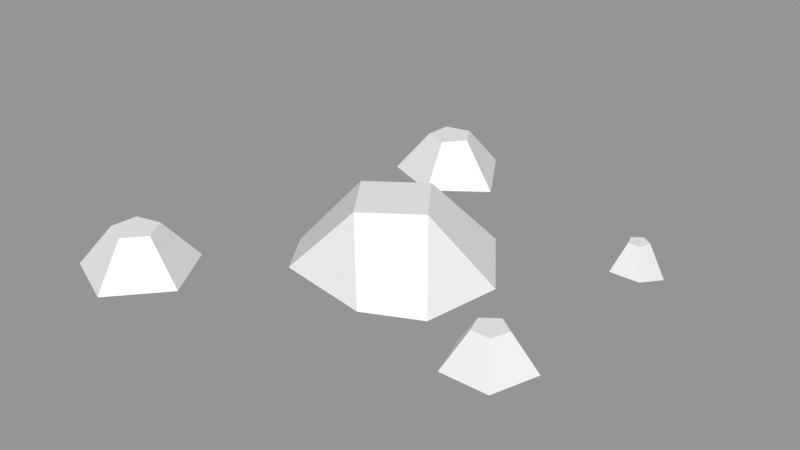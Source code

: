 # Source: Rocks_Round_s_2C_01.blend  (saved by Blender 3.0.42; exported with 4.5.12 LTS)
import bpy
from mathutils import Matrix  # noqa: F401  (used for matrix-valued properties, if any)

bpy.ops.wm.read_factory_settings(use_empty=True)
scene = bpy.context.scene
scene.name = 'Scene'

# ---- images (referenced by path relative to the original .blend; pixels are not part of the script)
import os
ASSET_DIR = os.environ.get("B2B_ASSET_DIR", "")  # directory of the original .blend (textures are referenced by path, not embedded)
HERE = os.path.dirname(os.path.abspath(__file__))  # packed textures are extracted next to this script under _unpacked/

def load_image(name, relpath, width, height, colorspace="sRGB"):
    """Load a texture the original file referenced (path relative to the .blend, or extracted next to this script)."""
    p = next((c for c in (os.path.join(HERE, relpath), os.path.join(ASSET_DIR, relpath)) if relpath and os.path.exists(c)), "")
    if p:
        img = bpy.data.images.load(p, check_existing=True)
        img.name = name
    else:  # same state as the original file: an image datablock whose file is absent (Cycles renders it pink)
        img = bpy.data.images.new(name, width, height)
        img.source = "FILE"
        img.filepath = "//" + (relpath or name)
    img.colorspace_settings.name = colorspace
    return img
img_rocks_texture_atlas_1024x1024_png = load_image('Rocks_Texture_Atlas_1024x1024.png', 'Rocks_Texture_Atlas_1024x1024.png', 1024, 1024, 'sRGB')

# ---- materials (node trees are filled in below, after node groups)
mat_rocks_086 = bpy.data.materials.new('Rocks.086')
mat_rocks_086.use_transparent_shadow = False
mat_rocks_086.diffuse_color = (1.0, 1.0, 1.0, 1.0)
mat_rocks_086.roughness = 0.69
mat_rocks_086.specular_intensity = 0.0
mat_material_076 = bpy.data.materials.new('Material.076')
mat_material_076.use_transparent_shadow = False
mat_material_076.roughness = 0.5

# ---- material node trees
mat_rocks_086.use_nodes = True; mat_rocks_086.node_tree.nodes.clear()
_N = mat_rocks_086.node_tree.nodes; _L = mat_rocks_086.node_tree.links
n0 = _N.new('ShaderNodeBsdfPrincipled'); n0.name = 'Principled BSDF'; n0.location = (10, 300)
n0.distribution = 'GGX'
n0.subsurface_method = 'RANDOM_WALK_SKIN'
n0.inputs[2].default_value = 0.69
n0.inputs[3].default_value = 1.45
n0.inputs[4].default_value = 0.0
n0.inputs[13].default_value = 0.0
n1 = _N.new('ShaderNodeOutputMaterial'); n1.name = 'Material Output'; n1.location = (300, 300)
n2 = _N.new('ShaderNodeNormalMap'); n2.name = 'Normal Map'; n2.location = (-300, -300)
n2.label = 'Normal/Map'
n3 = _N.new('ShaderNodeTexImage'); n3.name = 'Image Texture'; n3.location = (-300, 600)
n3.image = img_rocks_texture_atlas_1024x1024_png
_L.new(n0.outputs[0], n1.inputs[0])
_L.new(n2.outputs[0], n0.inputs[5])
_L.new(n3.outputs[0], n0.inputs[0])
n1.is_active_output = True
mat_material_076.use_nodes = True; mat_material_076.node_tree.nodes.clear()
_N = mat_material_076.node_tree.nodes; _L = mat_material_076.node_tree.links
n0 = _N.new('ShaderNodeBsdfPrincipled'); n0.name = 'Principled BSDF'; n0.location = (10, 300)
n0.distribution = 'GGX'
n0.subsurface_method = 'RANDOM_WALK_SKIN'
n0.inputs[3].default_value = 1.45
n0.inputs[27].default_value = (0.0, 0.0, 0.0, 1.0)
n0.inputs[28].default_value = 1.0
n1 = _N.new('ShaderNodeOutputMaterial'); n1.name = 'Material Output'; n1.location = (300, 300)
n2 = _N.new('ShaderNodeNormalMap'); n2.name = 'Normal Map'; n2.location = (-300, -300)
n2.label = 'Normal/Map'
n2.inputs[0].default_value = 0.0
_L.new(n0.outputs[0], n1.inputs[0])
_L.new(n2.outputs[0], n0.inputs[5])
n1.is_active_output = True

# ---- meshes
me_rocks_round_s_2c_01_003 = bpy.data.meshes.new('Rocks_Round_s_2C_01.003')
me_rocks_round_s_2c_01_003.from_pydata([(0.2153, -0.01976, -0.1832), (0.1855, -0.02798, -0.1616), (0.1969, -0.01976, -0.1266), (0.2336, -0.01976, -0.1266), (0.245, -0.02798, -0.1616), (0.2153, 0.01317, -0.1642), (0.2036, 0.01317, -0.1557), (0.208, 0.01317, -0.142), (0.2225, 0.01317, -0.142), (0.2269, 0.01317, -0.1557), (-0.1728, -0.02031, 0.1282), (-0.2527, -0.02031, 0.1465), (-0.26, -0.02031, 0.2282), (-0.1846, -0.02031, 0.2603), (-0.1307, -0.02031, 0.1985), (-0.1894, 0.02918, 0.1672), (-0.2208, 0.02918, 0.1743), (-0.2237, 0.02918, 0.2064), (-0.1941, 0.02918, 0.219), (-0.1729, 0.02918, 0.1948), (-0.07169, -0.02031, -0.294), (-0.1516, -0.02854, -0.2757), (-0.1589, -0.02031, -0.194), (-0.08347, -0.02031, -0.1619), (-0.02959, -0.02854, -0.2236), (-0.0883, 0.02918, -0.255), (-0.1197, 0.02918, -0.2478), (-0.1225, 0.02918, -0.2158), (-0.09292, 0.02918, -0.2031), (-0.07176, 0.02918, -0.2274), (0.2, -0.01976, 0.05), (0.1524, -0.01976, 0.08455), (0.1706, -0.01976, 0.1405), (0.2294, -0.01976, 0.1405), (0.2476, -0.01976, 0.08455), (0.2, 0.02123, 0.08036), (0.1813, 0.02123, 0.09393), (0.1885, 0.02123, 0.1159), (0.2115, 0.02123, 0.1159), (0.2187, 0.02123, 0.09393), (0.05414, 0.05587, 0.01002), (-0.05537, 0.05587, -0.008147), (0.008468, 0.05587, -0.05382), (0.05822, -0.0199, -0.1104), (-0.125, -0.02812, 0.02071), (-0.06872, -0.02812, -0.08496), (-0.009636, 0.05587, 0.05526), (0.04176, -0.0199, 0.1092), (-0.07669, -0.0199, 0.08825), (0.116, -0.02812, -0.02954), (0.1001, -0.02812, 0.0674)], [], [(0, 5, 9, 4), (3, 8, 7, 2), (1, 6, 5, 0), (4, 9, 8, 3), (2, 7, 6, 1), (10, 15, 19, 14), (13, 18, 17, 12), (11, 16, 15, 10), (14, 19, 18, 13), (12, 17, 16, 11), (18, 19, 15), (20, 25, 29, 24), (23, 28, 27, 22), (21, 26, 25, 20), (24, 29, 28, 23), (22, 27, 26, 21), (28, 29, 25), (30, 35, 39, 34), (33, 38, 37, 32), (31, 36, 35, 30), (34, 39, 38, 33), (32, 37, 36, 31), (46, 40, 42, 41), (47, 50, 40, 46), (42, 40, 49, 43), (42, 43, 45), (41, 42, 45), (44, 41, 45), (49, 40, 50), (47, 46, 48), (44, 48, 46, 41), (17, 18, 15, 16), (7, 8, 9), (27, 28, 25, 26), (39, 35, 37, 38), (35, 36, 37), (7, 9, 5, 6), (13, 12, 10, 14), (11, 10, 12), (48, 44, 50, 47), (44, 45, 49, 50), (49, 45, 43), (32, 31, 34, 33), (30, 34, 31), (2, 1, 4, 3), (0, 4, 1), (22, 21, 24, 23), (20, 24, 21)])
me_rocks_round_s_2c_01_003.polygons.foreach_set('use_smooth', [True] * 48)
me_rocks_round_s_2c_01_003.polygons.foreach_set('material_index', [1, 1, 1, 1, 1, 1, 1, 1, 1, 1, 1, 1, 1, 1, 1, 1, 1, 1, 1, 1, 1, 1, 1, 1, 1, 1, 1, 1, 1, 1, 1, 1, 1, 1, 1, 1, 1, 1, 1, 1, 1, 1, 1, 1, 1, 1, 1, 1])
_k = set([(0, 1), (0, 4), (0, 5), (1, 2), (1, 4), (1, 6), (2, 3), (2, 7), (3, 4), (3, 8), (4, 9), (5, 6), (5, 9), (6, 7), (7, 8), (8, 9), (10, 11), (10, 14), (10, 15), (11, 12), (11, 16), (12, 13), (12, 17), (13, 14), (13, 18), (14, 19), (15, 16), (15, 19), (16, 17), (17, 18), (18, 19), (20, 21), (20, 24), (20, 25), (21, 22), (21, 24), (21, 26), (22, 23), (22, 27), (23, 24), (23, 28), (24, 29), (25, 26), (25, 29), (26, 27), (27, 28), (28, 29), (30, 31), (30, 34), (30, 35), (31, 32), (31, 36), (32, 33), (32, 37), (33, 34), (33, 38), (34, 39), (35, 36), (35, 39), (36, 37), (37, 38), (38, 39), (40, 42), (40, 46), (40, 49), (40, 50), (41, 42), (41, 44), (41, 45), (41, 46), (42, 43), (42, 45), (43, 45), (43, 49), (44, 45), (44, 48), (44, 50), (45, 49), (46, 47), (46, 48), (47, 48), (47, 50), (49, 50)])
me_rocks_round_s_2c_01_003.attributes.new('sharp_edge', 'BOOLEAN', 'EDGE').data.foreach_set('value', [ (min(e.vertices), max(e.vertices)) in _k for e in me_rocks_round_s_2c_01_003.edges])
_uv = me_rocks_round_s_2c_01_003.uv_layers.new(name='UVMap')
_uv.uv.foreach_set('vector', [0.9107, 0.1705, 0.9139, 0.1775, 0.9127, 0.1793, 0.9035, 0.1799, 0.9118, 0.1884, 0.9144, 0.1809, 0.916, 0.1798, 0.9227, 0.1836, 0.9227, 0.1716, 0.916, 0.1777, 0.9139, 0.1775, 0.9107, 0.1705, 0.9035, 0.1799, 0.9127, 0.1793, 0.9144, 0.1809, 0.9118, 0.1884, 0.9227, 0.1836, 0.916, 0.1798, 0.916, 0.1777, 0.9227, 0.1716, 0.9381, 0.1835, 0.9331, 0.1795, 0.9328, 0.177, 0.9381, 0.1735, 0.9286, 0.1705, 0.9303, 0.1766, 0.9291, 0.1789, 0.9227, 0.1785, 0.9286, 0.1866, 0.9309, 0.1806, 0.9331, 0.1795, 0.9381, 0.1835, 0.9381, 0.1735, 0.9328, 0.177, 0.9303, 0.1766, 0.9286, 0.1705, 0.9227, 0.1785, 0.9291, 0.1789, 0.9309, 0.1806, 0.9286, 0.1866, 0.9303, 0.1766, 0.9328, 0.177, 0.9331, 0.1795, 0.9267, 0.1884, 0.929, 0.1941, 0.9275, 0.1961, 0.9207, 0.1963, 0.9271, 0.2039, 0.9292, 0.198, 0.9315, 0.1969, 0.9366, 0.2003, 0.9366, 0.1901, 0.9314, 0.1944, 0.929, 0.1941, 0.9267, 0.1884, 0.9207, 0.1963, 0.9275, 0.1961, 0.9292, 0.198, 0.9271, 0.2039, 0.9366, 0.2003, 0.9315, 0.1969, 0.9314, 0.1944, 0.9366, 0.1901, 0.9292, 0.198, 0.9275, 0.1961, 0.929, 0.1941, 0.91, 0.1884, 0.912, 0.1955, 0.9108, 0.1978, 0.9035, 0.1973, 0.9101, 0.2063, 0.9127, 0.1995, 0.915, 0.1982, 0.9206, 0.2029, 0.9206, 0.1918, 0.9145, 0.1957, 0.912, 0.1955, 0.91, 0.1884, 0.9035, 0.1973, 0.9108, 0.1978, 0.9127, 0.1995, 0.9101, 0.2063, 0.9206, 0.2029, 0.915, 0.1982, 0.9145, 0.1957, 0.9206, 0.1918, 0.9488, 0.2091, 0.957, 0.2091, 0.9567, 0.2176, 0.9482, 0.2174, 0.949, 0.1942, 0.9611, 0.1948, 0.957, 0.2091, 0.9488, 0.2091, 0.9567, 0.2176, 0.957, 0.2091, 0.972, 0.2075, 0.9695, 0.2233, 0.9567, 0.2176, 0.9695, 0.2233, 0.951, 0.2324, 0.9482, 0.2174, 0.9567, 0.2176, 0.951, 0.2324, 0.934, 0.2224, 0.9482, 0.2174, 0.951, 0.2324, 0.972, 0.2075, 0.957, 0.2091, 0.9611, 0.1948, 0.949, 0.1942, 0.9488, 0.2091, 0.934, 0.2084, 0.934, 0.2224, 0.934, 0.2084, 0.9488, 0.2091, 0.9482, 0.2174, 0.9291, 0.1789, 0.9303, 0.1766, 0.9331, 0.1795, 0.9309, 0.1806, 0.916, 0.1798, 0.9144, 0.1809, 0.9127, 0.1793, 0.9315, 0.1969, 0.9292, 0.198, 0.929, 0.1941, 0.9314, 0.1944, 0.9108, 0.1978, 0.912, 0.1955, 0.915, 0.1982, 0.9127, 0.1995, 0.912, 0.1955, 0.9145, 0.1957, 0.915, 0.1982, 0.916, 0.1798, 0.9127, 0.1793, 0.9139, 0.1775, 0.916, 0.1777, 0.6961, 0.94, 0.6961, 0.9182, 0.7296, 0.9291, 0.7168, 0.9467, 0.7168, 0.9115, 0.7296, 0.9291, 0.6961, 0.9182, 0.4258, 0.9764, 0.4204, 0.9641, 0.4544, 0.9787, 0.4438, 0.9835, 0.4204, 0.9641, 0.4326, 0.9492, 0.46, 0.9639, 0.4544, 0.9787, 0.46, 0.9639, 0.4326, 0.9492, 0.4536, 0.9492, 0.04186, 0.9617, 0.04902, 0.9397, 0.07933, 0.9617, 0.0606, 0.9753, 0.07218, 0.9397, 0.07933, 0.9617, 0.04902, 0.9397, 0.1706, 0.9784, 0.1639, 0.9572, 0.199, 0.9572, 0.1923, 0.9784, 0.1814, 0.9436, 0.199, 0.9572, 0.1639, 0.9572, 0.3253, 0.9254, 0.3459, 0.9188, 0.3459, 0.9536, 0.3253, 0.9469, 0.3587, 0.9362, 0.3459, 0.9536, 0.3459, 0.9188])
me_rocks_round_s_2c_01_003.materials.append(mat_rocks_086)
me_rocks_round_s_2c_01_003.materials.append(mat_material_076)
me_rocks_round_s_2c_01_003.use_remesh_fix_poles = True
me_rocks_round_s_2c_01_003.use_remesh_preserve_attributes = False
me_rocks_round_s_2c_01_003.update()
me_rocks_round_s_2c_01_003.normals_split_custom_set([tuple(v) for v in zip(*[iter([0.5916, 0.3824, -0.7098, 0.5916, 0.3824, -0.7098, 0.5916, 0.3824, -0.7098, 0.5916, 0.3824, -0.7098, 0.0, 0.4228, 0.9062, 0.0, 0.4228, 0.9062, 0.0, 0.4228, 0.9062, 0.0, 0.4228, 0.9062, -0.5916, 0.3824, -0.7098, -0.5916, 0.3824, -0.7098, -0.5916, 0.3824, -0.7098, -0.5916, 0.3824, -0.7098, 0.8958, 0.3824, 0.2265, 0.8958, 0.3824, 0.2265, 0.8958, 0.3824, 0.2265, 0.8958, 0.3824, 0.2265, -0.8958, 0.3824, 0.2265, -0.8958, 0.3824, 0.2265, -0.8958, 0.3824, 0.2265, -0.8958, 0.3824, 0.2265, 0.7055, 0.5691, -0.4223, 0.7055, 0.5691, -0.4223, 0.7055, 0.5691, -0.4223, 0.7055, 0.5691, -0.4223, -0.3225, 0.5691, 0.7564, -0.3225, 0.5691, 0.7564, -0.3225, 0.5691, 0.7564, -0.3225, 0.5691, 0.7564, -0.1836, 0.5691, -0.8015, -0.1836, 0.5691, -0.8015, -0.1836, 0.5691, -0.8015, -0.1836, 0.5691, -0.8015, 0.6197, 0.5691, 0.5405, 0.6197, 0.5691, 0.5405, 0.6197, 0.5691, 0.5405, 0.6197, 0.5691, 0.5405, -0.819, 0.5691, -0.07303, -0.819, 0.5691, -0.07303, -0.819, 0.5691, -0.07303, -0.819, 0.5691, -0.07303, 0.0, 1.0, 1.968e-08, 0.0, 1.0, 5.903e-08, 0.0, 1.0, 1.968e-08, 0.7424, 0.538, -0.3992, 0.7424, 0.538, -0.3992, 0.7424, 0.538, -0.3992, 0.7424, 0.538, -0.3992, -0.3225, 0.5691, 0.7564, -0.3225, 0.5691, 0.7564, -0.3225, 0.5691, 0.7564, -0.3225, 0.5691, 0.7564, -0.2258, 0.538, -0.8121, -0.2258, 0.538, -0.8121, -0.2258, 0.538, -0.8121, -0.2258, 0.538, -0.8121, 0.6601, 0.538, 0.5243, 0.6601, 0.538, 0.5243, 0.6601, 0.538, 0.5243, 0.6601, 0.538, 0.5243, -0.8353, 0.538, -0.1134, -0.8353, 0.538, -0.1134, -0.8353, 0.538, -0.1134, -0.8353, 0.538, -0.1134, 0.0, 1.0, 3.006e-08, 0.0, 1.0, 0.0, 0.0, 1.0, 3.006e-08, 0.5042, 0.514, -0.694, 0.5042, 0.514, -0.694, 0.5042, 0.514, -0.694, 0.5042, 0.514, -0.694, 2.381e-07, 0.514, 0.8578, 2.381e-07, 0.514, 0.8578, 2.381e-07, 0.514, 0.8578, 2.381e-07, 0.514, 0.8578, -0.5042, 0.514, -0.694, -0.5042, 0.514, -0.694, -0.5042, 0.514, -0.694, -0.5042, 0.514, -0.694, 0.8158, 0.514, 0.2651, 0.8158, 0.514, 0.2651, 0.8158, 0.514, 0.2651, 0.8158, 0.514, 0.2651, -0.8158, 0.514, 0.2651, -0.8158, 0.514, 0.2651, -0.8158, 0.514, 0.2651, -0.8158, 0.514, 0.2651, 0.0, 1.0, -3.794e-08, 0.0, 1.0, -3.794e-08, 0.0, 1.0, -3.794e-08, 0.0, 1.0, -3.794e-08, 0.4558, 0.6788, 0.5758, 0.4558, 0.6788, 0.5758, 0.4558, 0.6788, 0.5758, 0.4558, 0.6788, 0.5758, 0.6179, 0.6747, -0.4037, 0.6179, 0.6747, -0.4037, 0.6179, 0.6747, -0.4037, 0.6179, 0.6747, -0.4037, -0.2011, 0.4976, -0.8438, -0.2011, 0.4976, -0.8438, -0.2011, 0.4976, -0.8438, -0.4463, 0.6415, -0.6239, -0.4463, 0.6415, -0.6239, -0.4463, 0.6415, -0.6239, -0.7667, 0.4953, -0.4084, -0.7667, 0.4953, -0.4084, -0.7667, 0.4953, -0.4084, 0.827, 0.5455, 0.1357, 0.827, 0.5455, 0.1357, 0.827, 0.5455, 0.1357, -0.1502, 0.5034, 0.8509, -0.1502, 0.5034, 0.8509, -0.1502, 0.5034, 0.8509, -0.6148, 0.6804, 0.3988, -0.6148, 0.6804, 0.3988, -0.6148, 0.6804, 0.3988, -0.6148, 0.6804, 0.3988, 0.0, 1.0, 0.0, 0.0, 1.0, 1.968e-08, 0.0, 1.0, 1.968e-08, 0.0, 1.0, 0.0, 0.0, 1.0, 2.514e-08, 0.0, 1.0, -3.669e-08, 0.0, 1.0, 2.514e-08, 0.0, 1.0, 4.51e-08, 0.0, 1.0, 3.006e-08, 0.0, 1.0, 3.006e-08, 0.0, 1.0, 4.51e-08, 0.0, 1.0, 0.0, 0.0, 1.0, -1.913e-08, 0.0, 1.0, -1.914e-08, 0.0, 1.0, 0.0, 0.0, 1.0, -1.913e-08, 0.0, 1.0, -5.74e-08, 0.0, 1.0, -1.914e-08, 0.0, 1.0, 2.514e-08, 0.0, 1.0, 2.514e-08, 0.0, 1.0, 5.605e-08, 0.0, 1.0, 5.605e-08, 0.0, -1.0, -1.392e-08, 0.0, -1.0, 2.868e-09, 0.0, -1.0, 2.868e-09, 0.0, -1.0, -1.392e-08, 0.0, -1.0, 3.644e-08, 0.0, -1.0, 2.868e-09, 0.0, -1.0, 2.868e-09, -0.02877, -0.9888, 0.1462, -0.02877, -0.9888, 0.1462, -0.02877, -0.9888, 0.1462, -0.02877, -0.9888, 0.1462, 0.0, -1.0, -5.15e-09, 0.0, -1.0, -5.15e-09, 0.0, -1.0, -5.15e-09, 0.0, -1.0, -5.15e-09, 0.03852, -0.991, -0.1284, 0.03852, -0.991, -0.1284, 0.03852, -0.991, -0.1284, 0.0, -1.0, -1.353e-08, 0.0, -1.0, -9.022e-09, 0.0, -1.0, -9.022e-09, 0.0, -1.0, -1.353e-08, 0.0, -1.0, 0.0, 0.0, -1.0, -9.022e-09, 0.0, -1.0, -9.022e-09, 6.736e-08, -0.9734, 0.229, 6.736e-08, -0.9734, 0.229, 6.736e-08, -0.9734, 0.229, 6.736e-08, -0.9734, 0.229, 0.0, -0.9346, -0.3558, 0.0, -0.9346, -0.3558, 0.0, -0.9346, -0.3558, -0.04117, -0.9945, 0.09653, -0.04117, -0.9945, 0.09653, -0.04117, -0.9945, 0.09653, -0.04117, -0.9945, 0.09653, 0.06602, -0.9857, -0.1548, 0.06602, -0.9857, -0.1548, 0.06602, -0.9857, -0.1548])] * 3)])

# ---- objects
ob_rocks_round_s_2c_01 = bpy.data.objects.new('Rocks_Round_s_2C_01', me_rocks_round_s_2c_01_003)

# ---- transforms, parenting, visibility, modifiers, constraints
ob_rocks_round_s_2c_01.location = (0.0, 0.0, 0.0)
ob_rocks_round_s_2c_01.rotation_euler = (1.571, -0.0, 0.0)
ob_rocks_round_s_2c_01.scale = (4.0, 4.0, 4.0)
ob_rocks_round_s_2c_01.color = (0.8, 0.8, 0.8, 1.0)

# ---- collection membership
scene.collection.objects.link(ob_rocks_round_s_2c_01)

# ---- scene / render settings (as saved in the file)
scene.frame_start = 1; scene.frame_end = 250; scene.frame_set(1)
scene.render.engine = 'BLENDER_EEVEE_NEXT'
scene.cycles.sampling_pattern = 'TABULATED_SOBOL'
scene.cycles.use_light_tree = False
scene.view_settings.view_transform = 'Standard'
bpy.context.view_layer.update()

# ---- added for rendering (the .blend has no active camera and no usable light): camera, sun + grey world if the file has none
cam_auto = bpy.data.cameras.new('AutoCamera')
cam_auto.lens = 50.0
cam_auto.sensor_width = 36.0
cam_auto.clip_end = 1000.0
ob_auto_camera = bpy.data.objects.new('AutoCamera', cam_auto)
scene.collection.objects.link(ob_auto_camera)
ob_auto_camera.location = (2.77402, -3.29145, 2.29382)
ob_auto_camera.rotation_euler = (1.09748, -7.21219e-08, 0.694738)
scene.camera = ob_auto_camera
light_auto_sun = bpy.data.lights.new('AutoSun', 'SUN')
light_auto_sun.energy = 3.0
light_auto_sun.angle = 0.0523599
ob_auto_sun = bpy.data.objects.new('AutoSun', light_auto_sun)
scene.collection.objects.link(ob_auto_sun)
ob_auto_sun.rotation_euler = (0.872665, 0.174533, 0.523599)
if scene.world is None:
    world_auto = bpy.data.worlds.new('AutoWorld')
    world_auto.color = (0.3, 0.3, 0.3)
    scene.world = world_auto
bpy.context.view_layer.update()
